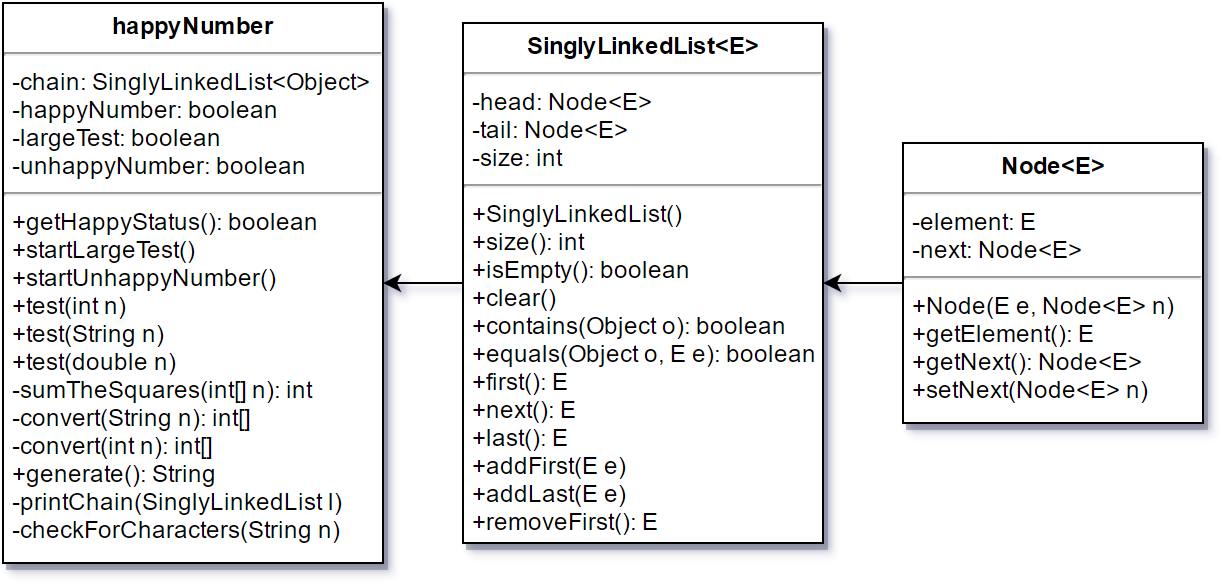

The diagram above was exported from draw.io. Its source (the exported page's mxGraphModel, read from the mxfile embedded in the PNG):
<mxGraphModel dx="1430" dy="1126" grid="1" gridSize="10" guides="1" tooltips="1" connect="1" arrows="1" fold="1" page="0" pageScale="1.5" pageWidth="826" pageHeight="1169" background="#ffffff" math="0" shadow="0">
  <root>
    <mxCell id="0" />
    <mxCell id="1" parent="0" />
    <mxCell id="2" style="edgeStyle=orthogonalEdgeStyle;rounded=0;html=1;exitX=0;exitY=0.5;jettySize=auto;orthogonalLoop=1;" edge="1" source="3" target="5" parent="1">
      <mxGeometry x="640" y="110" as="geometry" />
    </mxCell>
    <mxCell id="3" value="&lt;p style=&quot;margin: 0px ; margin-top: 4px ; text-align: center&quot;&gt;&lt;strong&gt;Node&amp;lt;E&amp;gt;&lt;/strong&gt;&lt;/p&gt;&lt;hr&gt;&lt;p style=&quot;margin: 0px ; margin-left: 4px&quot;&gt;-element: E&lt;/p&gt;&lt;p style=&quot;margin: 0px ; margin-left: 4px&quot;&gt;-next: Node&amp;lt;E&amp;gt;&lt;/p&gt;&lt;hr&gt;&lt;p style=&quot;margin: 0px ; margin-left: 4px&quot;&gt;+Node(E e, Node&amp;lt;E&amp;gt; n)&lt;/p&gt;&lt;p style=&quot;margin: 0px ; margin-left: 4px&quot;&gt;+getElement(): E&lt;/p&gt;&lt;p style=&quot;margin: 0px ; margin-left: 4px&quot;&gt;+getNext(): Node&amp;lt;E&amp;gt;&lt;/p&gt;&lt;p style=&quot;margin: 0px ; margin-left: 4px&quot;&gt;+setNext(Node&amp;lt;E&amp;gt; n)&lt;/p&gt;" style="shadow=1;fillColor=#FFFFFF;gradientColor=none;verticalAlign=top;align=left;overflow=fill;fontSize=12;fontFamily=Helvetica;html=1" vertex="1" parent="1">
      <mxGeometry x="680" y="40" width="150" height="140" as="geometry" />
    </mxCell>
    <mxCell id="4" style="edgeStyle=orthogonalEdgeStyle;rounded=0;html=1;exitX=0;exitY=0.5;entryX=1;entryY=0.5;jettySize=auto;orthogonalLoop=1;" edge="1" source="5" target="6" parent="1">
      <mxGeometry x="420" y="110" as="geometry" />
    </mxCell>
    <mxCell id="5" value="&lt;p style=&quot;margin: 0px ; margin-top: 4px ; text-align: center&quot;&gt;&lt;strong&gt;SinglyLinkedList&amp;lt;E&amp;gt;&lt;/strong&gt;&lt;/p&gt;&lt;hr&gt;&lt;p style=&quot;margin: 0px ; margin-left: 4px&quot;&gt;-head: Node&amp;lt;E&amp;gt;&lt;br&gt;&lt;/p&gt;&lt;p style=&quot;margin: 0px ; margin-left: 4px&quot;&gt;-tail: Node&amp;lt;E&amp;gt;&lt;/p&gt;&lt;p style=&quot;margin: 0px ; margin-left: 4px&quot;&gt;-size: int&lt;/p&gt;&lt;hr&gt;&lt;p style=&quot;margin: 0px ; margin-left: 4px&quot;&gt;+SinglyLinkedList()&lt;br&gt;&lt;/p&gt;&lt;p style=&quot;margin: 0px ; margin-left: 4px&quot;&gt;+size(): int&lt;/p&gt;&lt;p style=&quot;margin: 0px ; margin-left: 4px&quot;&gt;+isEmpty(): boolean&lt;/p&gt;&lt;p style=&quot;margin: 0px ; margin-left: 4px&quot;&gt;+clear()&lt;/p&gt;&lt;p style=&quot;margin: 0px ; margin-left: 4px&quot;&gt;+contains(Object o): boolean&lt;/p&gt;&lt;p style=&quot;margin: 0px ; margin-left: 4px&quot;&gt;+equals(Object o, E e): boolean&lt;/p&gt;&lt;p style=&quot;margin: 0px ; margin-left: 4px&quot;&gt;+first(): E&lt;/p&gt;&lt;p style=&quot;margin: 0px ; margin-left: 4px&quot;&gt;+next(): E&lt;/p&gt;&lt;p style=&quot;margin: 0px ; margin-left: 4px&quot;&gt;+last(): E&lt;/p&gt;&lt;p style=&quot;margin: 0px ; margin-left: 4px&quot;&gt;+addFirst(E e)&lt;/p&gt;&lt;p style=&quot;margin: 0px ; margin-left: 4px&quot;&gt;+addLast(E e)&lt;/p&gt;&lt;p style=&quot;margin: 0px ; margin-left: 4px&quot;&gt;+removeFirst(): E&lt;/p&gt;&lt;p style=&quot;margin: 0px ; margin-left: 4px&quot;&gt;&lt;br&gt;&lt;/p&gt;" style="shadow=1;fillColor=#FFFFFF;gradientColor=none;verticalAlign=top;align=left;overflow=fill;fontSize=12;fontFamily=Helvetica;html=1" vertex="1" parent="1">
      <mxGeometry x="460" y="-20" width="180" height="260" as="geometry" />
    </mxCell>
    <mxCell id="6" value="&lt;p style=&quot;margin: 0px ; margin-top: 4px ; text-align: center&quot;&gt;&lt;strong&gt;happyNumber&lt;/strong&gt;&lt;/p&gt;&lt;hr&gt;&lt;p style=&quot;margin: 0px ; margin-left: 4px&quot;&gt;-chain: SinglyLinkedList&amp;lt;Object&amp;gt;&lt;br&gt;&lt;/p&gt;&lt;p style=&quot;margin: 0px ; margin-left: 4px&quot;&gt;-happyNumber: boolean&lt;/p&gt;&lt;p style=&quot;margin: 0px ; margin-left: 4px&quot;&gt;-largeTest: boolean&lt;/p&gt;&lt;p style=&quot;margin: 0px ; margin-left: 4px&quot;&gt;-unhappyNumber: boolean&lt;/p&gt;&lt;hr&gt;&lt;p style=&quot;margin: 0px ; margin-left: 4px&quot;&gt;+getHappyStatus(): boolean&lt;/p&gt;&lt;p style=&quot;margin: 0px ; margin-left: 4px&quot;&gt;+startLargeTest()&lt;/p&gt;&lt;p style=&quot;margin: 0px ; margin-left: 4px&quot;&gt;+startUnhappyNumber()&lt;/p&gt;&lt;p style=&quot;margin: 0px ; margin-left: 4px&quot;&gt;+test(int n)&lt;/p&gt;&lt;p style=&quot;margin: 0px ; margin-left: 4px&quot;&gt;+test(String n)&lt;/p&gt;&lt;p style=&quot;margin: 0px ; margin-left: 4px&quot;&gt;+test(double n)&lt;/p&gt;&lt;p style=&quot;margin: 0px ; margin-left: 4px&quot;&gt;-sumTheSquares(int[] n): int&lt;/p&gt;&lt;p style=&quot;margin: 0px ; margin-left: 4px&quot;&gt;-convert(String n): int[]&lt;/p&gt;&lt;p style=&quot;margin: 0px ; margin-left: 4px&quot;&gt;-convert(int n): int[]&lt;/p&gt;&lt;p style=&quot;margin: 0px ; margin-left: 4px&quot;&gt;+generate(): String&lt;/p&gt;&lt;p style=&quot;margin: 0px ; margin-left: 4px&quot;&gt;-printChain(SinglyLinkedList l)&lt;/p&gt;&lt;p style=&quot;margin: 0px ; margin-left: 4px&quot;&gt;-checkForCharacters(String n)&lt;/p&gt;" style="shadow=1;fillColor=#FFFFFF;gradientColor=none;verticalAlign=top;align=left;overflow=fill;fontSize=12;fontFamily=Helvetica;html=1" vertex="1" parent="1">
      <mxGeometry x="230" y="-30" width="190" height="280" as="geometry" />
    </mxCell>
  </root>
</mxGraphModel>